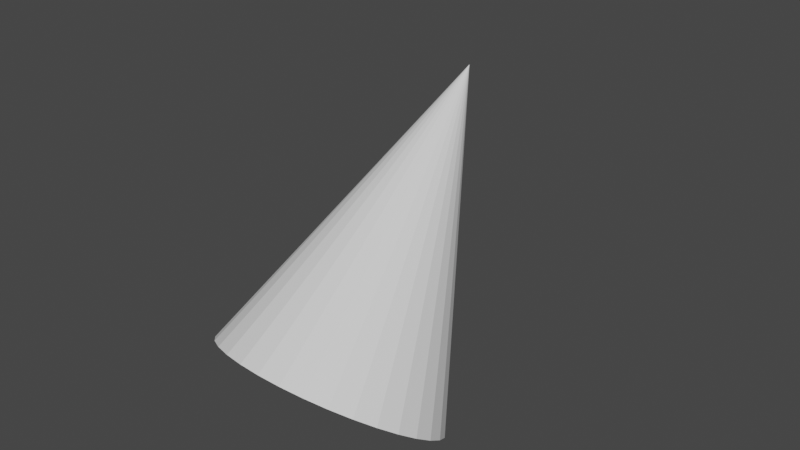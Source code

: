 # Source: LightTrigger.blend  (saved by Blender 3.6.13; exported with 4.5.12 LTS)
import bpy
from mathutils import Matrix  # noqa: F401  (used for matrix-valued properties, if any)

bpy.ops.wm.read_factory_settings(use_empty=True)
scene = bpy.context.scene
scene.name = 'Scene'

# ---- collections
col_collection = bpy.data.collections.new('Collection'); scene.collection.children.link(col_collection)

# ---- world
world_world = bpy.data.worlds.new('World'); scene.world = world_world
world_world.use_nodes = True; world_world.node_tree.nodes.clear()
_N = world_world.node_tree.nodes; _L = world_world.node_tree.links
n0 = _N.new('ShaderNodeOutputWorld'); n0.name = 'World Output'; n0.location = (300, 300)
n1 = _N.new('ShaderNodeBackground'); n1.name = 'Background'; n1.location = (10, 300)
n1.inputs[0].default_value = (0.05088, 0.05088, 0.05088, 1.0)
_L.new(n1.outputs[0], n0.inputs[0])
n0.is_active_output = True
world_world.color = (0.05088, 0.05088, 0.05088)
world_world.use_sun_shadow = False
world_world.sun_shadow_jitter_overblur = 0.0

# ---- meshes
me_cone = bpy.data.meshes.new('Cone')
me_cone.from_pydata([(-1.757e-09, 0.8892, -1.488), (0.1735, 0.8721, -1.488), (0.3403, 0.8215, -1.488), (0.494, 0.7393, -1.488), (0.6288, 0.6288, -1.488), (0.7393, 0.494, -1.488), (0.8215, 0.3403, -1.488), (0.8721, 0.1735, -1.488), (0.8892, 2.709e-09, -1.488), (0.8721, -0.1735, -1.488), (0.8215, -0.3403, -1.488), (0.7393, -0.494, -1.488), (0.6288, -0.6288, -1.488), (0.494, -0.7393, -1.488), (0.3403, -0.8215, -1.488), (0.1735, -0.8721, -1.488), (5.694e-09, -0.8892, -1.488), (-0.1735, -0.8721, -1.488), (-0.3403, -0.8215, -1.488), (-0.494, -0.7393, -1.488), (-0.6288, -0.6288, -1.488), (-0.7393, -0.494, -1.488), (-0.8215, -0.3403, -1.488), (-0.8721, -0.1735, -1.488), (-0.8892, 1.388e-08, -1.488), (-0.8721, 0.1735, -1.488), (-0.8215, 0.3403, -1.488), (-0.7393, 0.494, -1.488), (-0.6288, 0.6288, -1.488), (-0.494, 0.7393, -1.488), (-0.3403, 0.8215, -1.488), (-0.1735, 0.8721, -1.488), (0.0, 0.0, 1.0)], [], [(0, 32, 1), (1, 32, 2), (2, 32, 3), (3, 32, 4), (4, 32, 5), (5, 32, 6), (6, 32, 7), (7, 32, 8), (8, 32, 9), (9, 32, 10), (10, 32, 11), (11, 32, 12), (12, 32, 13), (13, 32, 14), (14, 32, 15), (15, 32, 16), (16, 32, 17), (17, 32, 18), (18, 32, 19), (19, 32, 20), (20, 32, 21), (21, 32, 22), (22, 32, 23), (23, 32, 24), (24, 32, 25), (25, 32, 26), (26, 32, 27), (27, 32, 28), (28, 32, 29), (29, 32, 30), (0, 1, 2, 3, 4, 5, 6, 7, 8, 9, 10, 11, 12, 13, 14, 15, 16, 17, 18, 19, 20, 21, 22, 23, 24, 25, 26, 27, 28, 29, 30, 31), (30, 32, 31), (31, 32, 0)])
_uv = me_cone.uv_layers.new(name='UVMap')
_uv.uv.foreach_set('vector', [0.25, 0.49, 0.25, 0.25, 0.2968, 0.4854, 0.2968, 0.4854, 0.25, 0.25, 0.3418, 0.4717, 0.3418, 0.4717, 0.25, 0.25, 0.3833, 0.4496, 0.3833, 0.4496, 0.25, 0.25, 0.4197, 0.4197, 0.4197, 0.4197, 0.25, 0.25, 0.4496, 0.3833, 0.4496, 0.3833, 0.25, 0.25, 0.4717, 0.3418, 0.4717, 0.3418, 0.25, 0.25, 0.4854, 0.2968, 0.4854, 0.2968, 0.25, 0.25, 0.49, 0.25, 0.49, 0.25, 0.25, 0.25, 0.4854, 0.2032, 0.4854, 0.2032, 0.25, 0.25, 0.4717, 0.1582, 0.4717, 0.1582, 0.25, 0.25, 0.4496, 0.1167, 0.4496, 0.1167, 0.25, 0.25, 0.4197, 0.08029, 0.4197, 0.08029, 0.25, 0.25, 0.3833, 0.05045, 0.3833, 0.05045, 0.25, 0.25, 0.3418, 0.02827, 0.3418, 0.02827, 0.25, 0.25, 0.2968, 0.01461, 0.2968, 0.01461, 0.25, 0.25, 0.25, 0.01, 0.25, 0.01, 0.25, 0.25, 0.2032, 0.01461, 0.2032, 0.01461, 0.25, 0.25, 0.1582, 0.02827, 0.1582, 0.02827, 0.25, 0.25, 0.1167, 0.05045, 0.1167, 0.05045, 0.25, 0.25, 0.08029, 0.08029, 0.08029, 0.08029, 0.25, 0.25, 0.05045, 0.1167, 0.05045, 0.1167, 0.25, 0.25, 0.02827, 0.1582, 0.02827, 0.1582, 0.25, 0.25, 0.01461, 0.2032, 0.01461, 0.2032, 0.25, 0.25, 0.01, 0.25, 0.01, 0.25, 0.25, 0.25, 0.01461, 0.2968, 0.01461, 0.2968, 0.25, 0.25, 0.02827, 0.3418, 0.02827, 0.3418, 0.25, 0.25, 0.05045, 0.3833, 0.05045, 0.3833, 0.25, 0.25, 0.08029, 0.4197, 0.08029, 0.4197, 0.25, 0.25, 0.1167, 0.4496, 0.1167, 0.4496, 0.25, 0.25, 0.1582, 0.4717, 0.75, 0.49, 0.7968, 0.4854, 0.8418, 0.4717, 0.8833, 0.4496, 0.9197, 0.4197, 0.9496, 0.3833, 0.9717, 0.3418, 0.9854, 0.2968, 0.99, 0.25, 0.9854, 0.2032, 0.9717, 0.1582, 0.9496, 0.1167, 0.9197, 0.08029, 0.8833, 0.05045, 0.8418, 0.02827, 0.7968, 0.01461, 0.75, 0.01, 0.7032, 0.01461, 0.6582, 0.02827, 0.6167, 0.05045, 0.5803, 0.08029, 0.5504, 0.1167, 0.5283, 0.1582, 0.5146, 0.2032, 0.51, 0.25, 0.5146, 0.2968, 0.5283, 0.3418, 0.5504, 0.3833, 0.5803, 0.4197, 0.6167, 0.4496, 0.6582, 0.4717, 0.7032, 0.4854, 0.1582, 0.4717, 0.25, 0.25, 0.2032, 0.4854, 0.2032, 0.4854, 0.25, 0.25, 0.25, 0.49])
me_cone.update()

# ---- objects
ob_cone = bpy.data.objects.new('Cone', me_cone)

# ---- transforms, parenting, visibility, modifiers, constraints
ob_cone.location = (0.0009792, 0.3623, 0.002474)
ob_cone.rotation_euler = (-0.605, -0.03829, -0.1311)

# ---- collection membership
col_collection.objects.link(ob_cone)

# ---- scene / render settings (as saved in the file)
scene.frame_start = 1; scene.frame_end = 250; scene.frame_set(1)
scene.render.engine = 'BLENDER_EEVEE_NEXT'
scene.cycles.sampling_pattern = 'TABULATED_SOBOL'
scene.view_settings.view_transform = 'Filmic'
bpy.context.view_layer.update()

# ---- added for rendering (the .blend has no active camera and no usable light): camera, sun
cam_auto = bpy.data.cameras.new('AutoCamera')
cam_auto.lens = 50.0
cam_auto.sensor_width = 36.0
cam_auto.clip_end = 1000.0
ob_auto_camera = bpy.data.objects.new('AutoCamera', cam_auto)
scene.collection.objects.link(ob_auto_camera)
ob_auto_camera.location = (4.49612, -5.18317, 3.40644)
ob_auto_camera.rotation_euler = (1.09748, -7.21219e-08, 0.694738)
scene.camera = ob_auto_camera
light_auto_sun = bpy.data.lights.new('AutoSun', 'SUN')
light_auto_sun.energy = 3.0
light_auto_sun.angle = 0.0523599
ob_auto_sun = bpy.data.objects.new('AutoSun', light_auto_sun)
scene.collection.objects.link(ob_auto_sun)
ob_auto_sun.rotation_euler = (0.872665, 0.174533, 0.523599)
bpy.context.view_layer.update()
